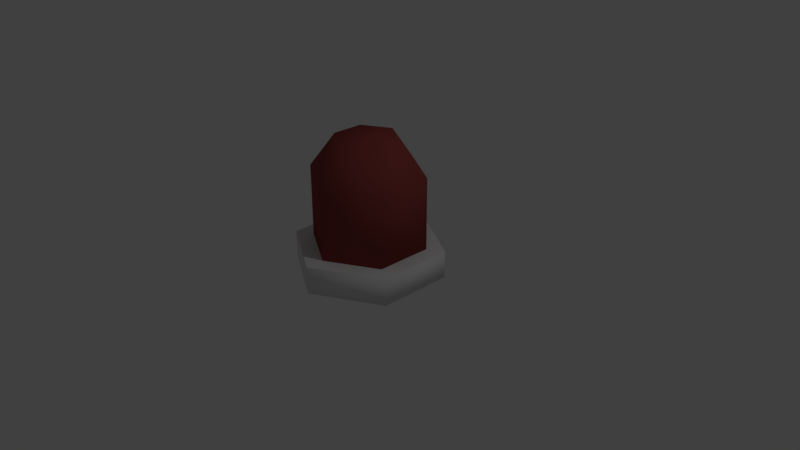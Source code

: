 # Source: sirenBulb.blend  (saved by Blender 2.79.0; exported with 4.5.12 LTS)
import bpy
from mathutils import Matrix  # noqa: F401  (used for matrix-valued properties, if any)

bpy.ops.wm.read_factory_settings(use_empty=True)
scene = bpy.context.scene
scene.name = 'Scene'

# ---- collections
col_collection_1 = bpy.data.collections.new('Collection 1'); scene.collection.children.link(col_collection_1)

# ---- materials (node trees are filled in below, after node groups)
mat_1 = bpy.data.materials.new('1')
mat_1.alpha_threshold = 0.0
mat_1.use_transparent_shadow = False
mat_1.roughness = 0.5
mat_2 = bpy.data.materials.new('2')
mat_2.alpha_threshold = 0.0
mat_2.use_transparent_shadow = False
mat_2.diffuse_color = (0.2883, 0.05773, 0.05163, 1.0)
mat_2.roughness = 0.5
mat_2.line_color = (0.0, 0.0, 0.0, 1.0)

# ---- material node trees

# ---- world
world_world = bpy.data.worlds.new('World'); scene.world = world_world
world_world.color = (0.05088, 0.05088, 0.05088)
world_world.use_sun_shadow = False
world_world.sun_shadow_jitter_overblur = 0.0
world_world.cycles.sampling_method = 'MANUAL'

# ---- cameras
cam_camera = bpy.data.cameras.new('Camera')
cam_camera.clip_end = 100.0
cam_camera.lens = 35.0
cam_camera.sensor_width = 32.0
cam_camera.sensor_height = 18.0
cam_camera.ortho_scale = 7.314
cam_camera.dof.focus_distance = 0.0
cam_camera.dof.aperture_fstop = 128.0

# ---- lights
light_lamp = bpy.data.lights.new('Lamp', 'POINT')
light_lamp.transmission_factor = 0.0
light_lamp.cutoff_distance = 30.0
light_lamp.energy = 100.0
light_lamp.shadow_buffer_clip_start = 1.001
light_lamp.shadow_soft_size = 0.1
light_lamp.shadow_maximum_resolution = 0.006
light_lamp.use_absolute_resolution = True

# ---- meshes
me_cylinder = bpy.data.meshes.new('Cylinder')
me_cylinder.from_pydata([(0.0, 1.0, -0.1831), (0.0, 1.0, 0.1831), (0.866, 0.5, -0.1831), (0.866, 0.5, 0.1831), (0.866, -0.5, -0.1831), (0.866, -0.5, 0.1831), (-8.742e-08, -1.0, -0.1831), (-8.742e-08, -1.0, 0.1831), (-0.866, -0.5, -0.1831), (-0.866, -0.5, 0.1831), (-0.866, 0.5, -0.1831), (-0.866, 0.5, 0.1831), (0.0, 0.7575, 0.08143), (0.0, 0.7575, 1.149), (0.656, 0.3787, 0.08143), (0.656, 0.3787, 1.149), (0.656, -0.3787, 0.08143), (0.656, -0.3787, 1.149), (-6.622e-08, -0.7575, 0.08143), (-6.622e-08, -0.7575, 1.149), (-0.656, -0.3787, 0.08143), (-0.656, -0.3787, 1.149), (-0.656, 0.3787, 0.08143), (-0.656, 0.3787, 1.149), (-1.78e-08, 0.4182, 1.607), (0.3622, 0.2091, 1.607), (0.3622, -0.2091, 1.607), (-5.436e-08, -0.4182, 1.607), (-0.3622, -0.2091, 1.607), (-0.3622, 0.2091, 1.607)], [], [(0, 1, 3, 2), (2, 3, 5, 4), (4, 5, 7, 6), (6, 7, 9, 8), (3, 1, 11, 9, 7, 5), (8, 9, 11, 10), (10, 11, 1, 0), (0, 2, 4, 6, 8, 10), (12, 13, 15, 14), (14, 15, 17, 16), (16, 17, 19, 18), (18, 19, 21, 20), (21, 19, 27, 28), (20, 21, 23, 22), (22, 23, 13, 12), (12, 14, 16, 18, 20, 22), (25, 24, 29, 28, 27, 26), (17, 15, 25, 26), (23, 21, 28, 29), (15, 13, 24, 25), (19, 17, 26, 27), (13, 23, 29, 24)])
me_cylinder.polygons.foreach_set('use_smooth', [1, 1, 1, 1, 0, 1, 1, 0, 1, 1, 1, 1, 1, 1, 1, 1, 1, 1, 1, 1, 1, 1])
me_cylinder.polygons.foreach_set('material_index', [0, 0, 0, 0, 0, 0, 0, 0, 1, 1, 1, 1, 1, 1, 1, 1, 1, 1, 1, 1, 1, 1])
me_cylinder.materials.append(mat_1)
me_cylinder.materials.append(mat_2)
me_cylinder.use_remesh_preserve_volume = False
me_cylinder.use_remesh_preserve_attributes = False
me_cylinder.use_mirror_vertex_groups = False
me_cylinder.update()

# ---- objects
ob_sirenbulb = bpy.data.objects.new('SirenBulb', me_cylinder)
ob_lamp = bpy.data.objects.new('Lamp', light_lamp)
ob_camera = bpy.data.objects.new('Camera', cam_camera)

# ---- transforms, parenting, visibility, modifiers, constraints
ob_sirenbulb.location = (0.0, 0.0, 0.0)
ob_sirenbulb.lineart.crease_threshold = 0.0
ob_lamp.location = (4.076, 1.005, 5.904)
ob_lamp.rotation_euler = (0.6503, 0.05522, 1.866)
ob_lamp.lock_rotations_4d = False
ob_lamp.empty_display_type = 'ARROWS'
ob_lamp.color = (0.0, 0.0, 0.0, 0.0)
ob_lamp.lineart.crease_threshold = 0.0
ob_camera.location = (7.481, -6.508, 5.344)
ob_camera.rotation_euler = (1.109, 0.0, 0.8149)
ob_camera.lock_rotations_4d = False
ob_camera.empty_display_type = 'ARROWS'
ob_camera.color = (0.0, 0.0, 0.0, 0.0)
ob_camera.display_type = 'WIRE'
ob_camera.lineart.crease_threshold = 0.0

# ---- collection membership
col_collection_1.objects.link(ob_sirenbulb)
col_collection_1.objects.link(ob_lamp)
col_collection_1.objects.link(ob_camera)

# ---- scene / render settings (as saved in the file)
scene.camera = ob_camera
scene.frame_start = 1; scene.frame_end = 250; scene.frame_set(1)
scene.render.engine = 'BLENDER_EEVEE_NEXT'
scene.render.resolution_percentage = 50
scene.render.dither_intensity = 0.0
scene.cycles.use_denoising = False
scene.cycles.samples = 128
scene.cycles.sampling_pattern = 'TABULATED_SOBOL'
scene.cycles.use_adaptive_sampling = False
scene.cycles.use_light_tree = False
scene.cycles.blur_glossy = 0.0
scene.cycles.sample_clamp_indirect = 0.0
scene.view_settings.view_transform = 'Standard'
bpy.context.view_layer.update()
